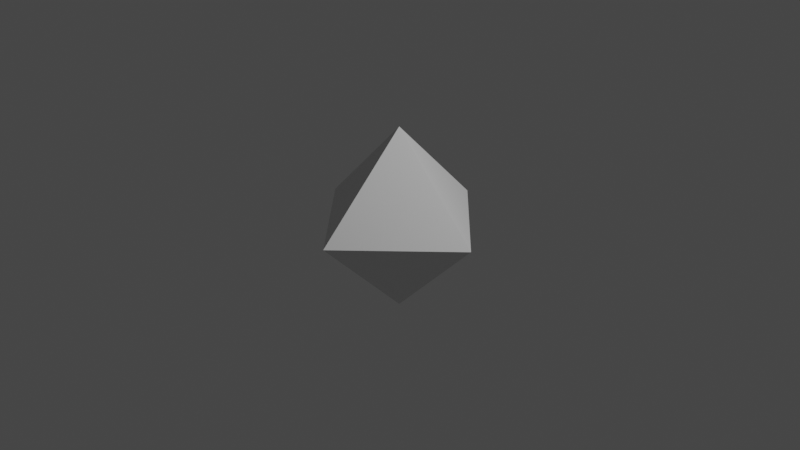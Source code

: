 # Source: Voxel.blend  (saved by Blender 2.82.7; exported with 4.5.12 LTS)
import bpy
from mathutils import Matrix  # noqa: F401  (used for matrix-valued properties, if any)

bpy.ops.wm.read_factory_settings(use_empty=True)
scene = bpy.context.scene
scene.name = 'Scene'

# ---- collections
col_collection = bpy.data.collections.new('Collection'); scene.collection.children.link(col_collection)

# ---- materials (node trees are filled in below, after node groups)
mat_material = bpy.data.materials.new('Material')
mat_material.alpha_threshold = 0.0
mat_material.use_transparent_shadow = False
mat_material.line_color = (0.0, 0.0, 0.0, 1.0)

# ---- material node trees
mat_material.use_nodes = True; mat_material.node_tree.nodes.clear()
_N = mat_material.node_tree.nodes; _L = mat_material.node_tree.links
n0 = _N.new('ShaderNodeOutputMaterial'); n0.name = 'Material Output'; n0.location = (300, 300)
n1 = _N.new('ShaderNodeBsdfPrincipled'); n1.name = 'Principled BSDF'; n1.location = (10, 300)
n1.distribution = 'GGX'
n1.subsurface_method = 'BURLEY'
n1.inputs[2].default_value = 0.4
n1.inputs[3].default_value = 1.45
n1.inputs[27].default_value = (0.0, 0.0, 0.0, 1.0)
n1.inputs[28].default_value = 1.0
_L.new(n1.outputs[0], n0.inputs[0])
n0.is_active_output = True

# ---- world
world_world = bpy.data.worlds.new('World'); scene.world = world_world
world_world.use_nodes = True; world_world.node_tree.nodes.clear()
_N = world_world.node_tree.nodes; _L = world_world.node_tree.links
n0 = _N.new('ShaderNodeOutputWorld'); n0.name = 'World Output'; n0.location = (300, 300)
n1 = _N.new('ShaderNodeBackground'); n1.name = 'Background'; n1.location = (10, 300)
n1.inputs[0].default_value = (0.05088, 0.05088, 0.05088, 1.0)
_L.new(n1.outputs[0], n0.inputs[0])
n0.is_active_output = True
world_world.color = (0.05088, 0.05088, 0.05088)
world_world.use_sun_shadow = False
world_world.sun_shadow_jitter_overblur = 0.0

# ---- cameras
cam_camera = bpy.data.cameras.new('Camera')
cam_camera.clip_end = 100.0
cam_camera.ortho_scale = 7.314

# ---- lights
light_light = bpy.data.lights.new('Light', 'POINT')
light_light.transmission_factor = 0.0
light_light.energy = 1000.0
light_light.shadow_soft_size = 0.1
light_light.shadow_maximum_resolution = 0.006
light_light.use_absolute_resolution = True

# ---- meshes
me_cube = bpy.data.meshes.new('Cube')
me_cube.from_pydata([(1.0, 0.0, 0.0), (0.0, 0.0, 1.0), (-1.0, 0.0, 0.0), (0.0, 1.0, 0.0), (0.0, -1.0, 0.0), (0.0, 0.0, -1.0)], [], [(3, 1, 0), (5, 3, 0), (0, 1, 4), (0, 4, 5), (3, 2, 1), (2, 3, 5), (2, 4, 1), (5, 4, 2)])
_uv = me_cube.uv_layers.new(name='UVMap')
_uv.uv.foreach_set('vector', [0.5, 0.375, 0.625, 0.375, 0.5, 0.5, 0.25, 0.625, 0.25, 0.5, 0.375, 0.625, 0.5, 0.625, 0.625, 0.625, 0.5, 0.75, 0.5, 0.625, 0.5, 0.75, 0.375, 0.625, 0.5, 0.375, 0.5, 0.25, 0.625, 0.375, 0.5, 0.125, 0.5, 0.25, 0.375, 0.125, 0.5, 0.125, 0.5, 0.0, 0.625, 0.125, 0.25, 0.625, 0.25, 0.75, 0.125, 0.625])
me_cube.materials.append(mat_material)
me_cube.use_remesh_preserve_volume = False
me_cube.use_remesh_preserve_attributes = False
me_cube.use_mirror_vertex_groups = False
me_cube.update()

# ---- objects
ob_cube = bpy.data.objects.new('Cube', me_cube)
ob_light = bpy.data.objects.new('Light', light_light)
ob_camera = bpy.data.objects.new('Camera', cam_camera)

# ---- transforms, parenting, visibility, modifiers, constraints
ob_cube.location = (0.0, 0.0, 0.0)
ob_cube.lock_rotations_4d = False
ob_cube.empty_display_type = 'ARROWS'
ob_cube.lineart.crease_threshold = 0.0
ob_light.location = (4.076, 1.005, 5.904)
ob_light.rotation_euler = (0.6503, 0.05522, 1.866)
ob_light.lock_rotations_4d = False
ob_light.empty_display_type = 'ARROWS'
ob_light.color = (0.0, 0.0, 0.0, 0.0)
ob_light.lineart.crease_threshold = 0.0
ob_camera.location = (7.359, -6.926, 4.958)
ob_camera.rotation_euler = (1.109, 0.0, 0.8149)
ob_camera.lock_rotations_4d = False
ob_camera.empty_display_type = 'ARROWS'
ob_camera.color = (0.0, 0.0, 0.0, 0.0)
ob_camera.display_type = 'WIRE'
ob_camera.lineart.crease_threshold = 0.0

# ---- collection membership
col_collection.objects.link(ob_cube)
col_collection.objects.link(ob_light)
col_collection.objects.link(ob_camera)

# ---- scene / render settings (as saved in the file)
scene.camera = ob_camera
scene.frame_start = 1; scene.frame_end = 250; scene.frame_set(1)
scene.render.engine = 'BLENDER_EEVEE_NEXT'
scene.cycles.use_denoising = False
scene.cycles.samples = 128
scene.cycles.sampling_pattern = 'TABULATED_SOBOL'
scene.cycles.use_adaptive_sampling = False
scene.cycles.use_light_tree = False
scene.view_settings.view_transform = 'Filmic'
bpy.context.view_layer.update()
